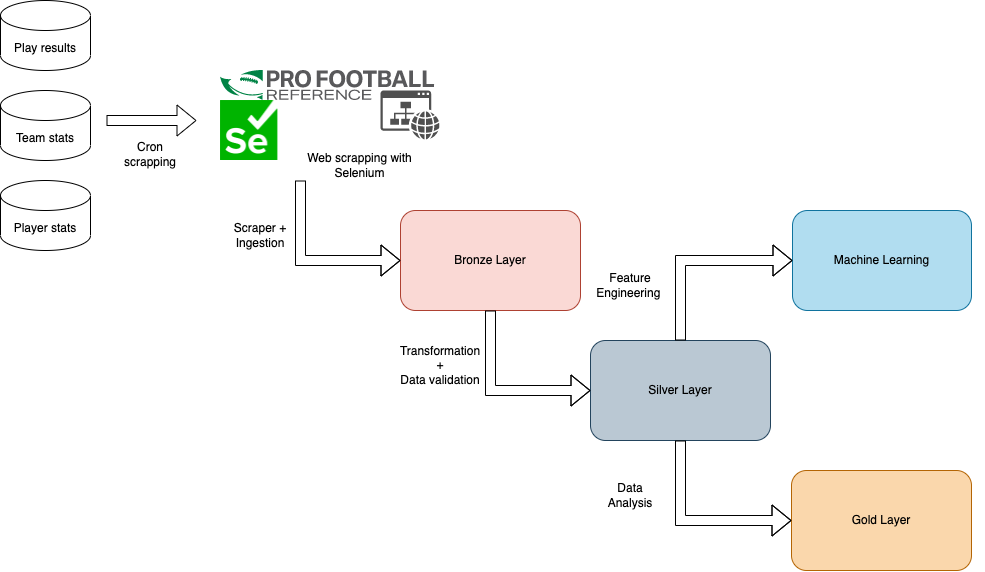

The diagram above was exported from draw.io. Its source (the exported page's mxGraphModel, read from the mxfile embedded in the PNG):
<mxGraphModel dx="2224" dy="2040" grid="1" gridSize="10" guides="1" tooltips="1" connect="1" arrows="1" fold="1" page="1" pageScale="1" pageWidth="827" pageHeight="1169" math="0" shadow="0">
  <root>
    <mxCell id="0" />
    <mxCell id="1" parent="0" />
    <mxCell id="bLW66mIDYy1tn_FYehIX-19" value="" style="group" vertex="1" connectable="0" parent="1">
      <mxGeometry x="50" y="20" width="764" height="500" as="geometry" />
    </mxCell>
    <mxCell id="bLW66mIDYy1tn_FYehIX-6" value="" style="group" vertex="1" connectable="0" parent="bLW66mIDYy1tn_FYehIX-19">
      <mxGeometry width="219" height="110" as="geometry" />
    </mxCell>
    <mxCell id="bLW66mIDYy1tn_FYehIX-2" value="" style="shape=image;verticalLabelPosition=bottom;labelBackgroundColor=default;verticalAlign=top;aspect=fixed;imageAspect=0;image=https://cdn.ssref.net/req/202304191/logos/pfr-logo.svg;" vertex="1" parent="bLW66mIDYy1tn_FYehIX-6">
      <mxGeometry width="214.29" height="30" as="geometry" />
    </mxCell>
    <mxCell id="bLW66mIDYy1tn_FYehIX-3" value="" style="sketch=0;pointerEvents=1;shadow=0;dashed=0;html=1;strokeColor=none;fillColor=#505050;labelPosition=center;verticalLabelPosition=bottom;verticalAlign=top;outlineConnect=0;align=center;shape=mxgraph.office.concepts.website;" vertex="1" parent="bLW66mIDYy1tn_FYehIX-6">
      <mxGeometry x="160" y="20" width="59" height="49" as="geometry" />
    </mxCell>
    <mxCell id="bLW66mIDYy1tn_FYehIX-4" value="" style="shape=image;verticalLabelPosition=bottom;labelBackgroundColor=default;verticalAlign=top;aspect=fixed;imageAspect=0;image=https://upload.wikimedia.org/wikipedia/commons/d/d5/Selenium_Logo.png;" vertex="1" parent="bLW66mIDYy1tn_FYehIX-6">
      <mxGeometry y="30" width="57.4" height="60" as="geometry" />
    </mxCell>
    <mxCell id="bLW66mIDYy1tn_FYehIX-5" value="Web scrapping with Selenium" style="text;html=1;strokeColor=none;fillColor=none;align=center;verticalAlign=middle;whiteSpace=wrap;rounded=0;" vertex="1" parent="bLW66mIDYy1tn_FYehIX-6">
      <mxGeometry x="80" y="80" width="119" height="30" as="geometry" />
    </mxCell>
    <mxCell id="bLW66mIDYy1tn_FYehIX-7" value="Bronze Layer" style="rounded=1;whiteSpace=wrap;html=1;fillColor=#fad9d5;strokeColor=#ae4132;" vertex="1" parent="bLW66mIDYy1tn_FYehIX-19">
      <mxGeometry x="180" y="140" width="180" height="100" as="geometry" />
    </mxCell>
    <mxCell id="bLW66mIDYy1tn_FYehIX-9" value="" style="shape=flexArrow;endArrow=classic;html=1;rounded=0;exitX=0;exitY=1;exitDx=0;exitDy=0;entryX=0;entryY=0.5;entryDx=0;entryDy=0;" edge="1" parent="bLW66mIDYy1tn_FYehIX-19" source="bLW66mIDYy1tn_FYehIX-5" target="bLW66mIDYy1tn_FYehIX-7">
      <mxGeometry width="50" height="50" relative="1" as="geometry">
        <mxPoint x="110" y="130" as="sourcePoint" />
        <mxPoint x="250" y="189.23000000000002" as="targetPoint" />
        <Array as="points">
          <mxPoint x="80" y="190" />
        </Array>
      </mxGeometry>
    </mxCell>
    <mxCell id="bLW66mIDYy1tn_FYehIX-15" value="Silver Layer" style="rounded=1;whiteSpace=wrap;html=1;fillColor=#bac8d3;strokeColor=#23445d;" vertex="1" parent="bLW66mIDYy1tn_FYehIX-19">
      <mxGeometry x="370" y="270" width="180" height="100" as="geometry" />
    </mxCell>
    <mxCell id="bLW66mIDYy1tn_FYehIX-16" value="Gold Layer" style="rounded=1;whiteSpace=wrap;html=1;fillColor=#fad7ac;strokeColor=#b46504;" vertex="1" parent="bLW66mIDYy1tn_FYehIX-19">
      <mxGeometry x="571" y="400" width="180" height="100" as="geometry" />
    </mxCell>
    <mxCell id="bLW66mIDYy1tn_FYehIX-17" value="" style="shape=flexArrow;endArrow=classic;html=1;rounded=0;exitX=0.5;exitY=1;exitDx=0;exitDy=0;entryX=0;entryY=0.5;entryDx=0;entryDy=0;" edge="1" parent="bLW66mIDYy1tn_FYehIX-19" source="bLW66mIDYy1tn_FYehIX-7" target="bLW66mIDYy1tn_FYehIX-15">
      <mxGeometry width="50" height="50" relative="1" as="geometry">
        <mxPoint x="270" y="240" as="sourcePoint" />
        <mxPoint x="370" y="320" as="targetPoint" />
        <Array as="points">
          <mxPoint x="270" y="320" />
        </Array>
      </mxGeometry>
    </mxCell>
    <mxCell id="bLW66mIDYy1tn_FYehIX-18" value="" style="shape=flexArrow;endArrow=classic;html=1;rounded=0;exitX=0.5;exitY=1;exitDx=0;exitDy=0;entryX=0;entryY=0.5;entryDx=0;entryDy=0;" edge="1" parent="bLW66mIDYy1tn_FYehIX-19" source="bLW66mIDYy1tn_FYehIX-15" target="bLW66mIDYy1tn_FYehIX-16">
      <mxGeometry width="50" height="50" relative="1" as="geometry">
        <mxPoint x="440" y="390" as="sourcePoint" />
        <mxPoint x="570" y="450" as="targetPoint" />
        <Array as="points">
          <mxPoint x="460" y="450" />
        </Array>
      </mxGeometry>
    </mxCell>
    <mxCell id="bLW66mIDYy1tn_FYehIX-20" value="Machine Learning" style="rounded=1;whiteSpace=wrap;html=1;fillColor=#b1ddf0;strokeColor=#10739e;" vertex="1" parent="bLW66mIDYy1tn_FYehIX-19">
      <mxGeometry x="572" y="140" width="179" height="100" as="geometry" />
    </mxCell>
    <mxCell id="bLW66mIDYy1tn_FYehIX-21" value="" style="shape=flexArrow;endArrow=classic;html=1;rounded=0;exitX=0.5;exitY=0;exitDx=0;exitDy=0;entryX=0;entryY=0.5;entryDx=0;entryDy=0;" edge="1" parent="bLW66mIDYy1tn_FYehIX-19" source="bLW66mIDYy1tn_FYehIX-15" target="bLW66mIDYy1tn_FYehIX-20">
      <mxGeometry width="50" height="50" relative="1" as="geometry">
        <mxPoint x="470" y="380" as="sourcePoint" />
        <mxPoint x="581" y="460" as="targetPoint" />
        <Array as="points">
          <mxPoint x="460" y="190" />
        </Array>
      </mxGeometry>
    </mxCell>
    <mxCell id="bLW66mIDYy1tn_FYehIX-22" value="Scraper + Ingestion" style="text;html=1;strokeColor=none;fillColor=none;align=center;verticalAlign=middle;whiteSpace=wrap;rounded=0;" vertex="1" parent="bLW66mIDYy1tn_FYehIX-19">
      <mxGeometry x="10" y="150" width="60" height="30" as="geometry" />
    </mxCell>
    <mxCell id="bLW66mIDYy1tn_FYehIX-23" value="Transformation +&lt;br&gt;Data validation" style="text;html=1;strokeColor=none;fillColor=none;align=center;verticalAlign=middle;whiteSpace=wrap;rounded=0;" vertex="1" parent="bLW66mIDYy1tn_FYehIX-19">
      <mxGeometry x="190" y="280" width="60" height="30" as="geometry" />
    </mxCell>
    <mxCell id="bLW66mIDYy1tn_FYehIX-24" value="Data Analysis" style="text;html=1;strokeColor=none;fillColor=none;align=center;verticalAlign=middle;whiteSpace=wrap;rounded=0;" vertex="1" parent="bLW66mIDYy1tn_FYehIX-19">
      <mxGeometry x="380" y="410" width="60" height="30" as="geometry" />
    </mxCell>
    <mxCell id="bLW66mIDYy1tn_FYehIX-25" value="Feature Engineering&amp;nbsp;" style="text;html=1;strokeColor=none;fillColor=none;align=center;verticalAlign=middle;whiteSpace=wrap;rounded=0;" vertex="1" parent="bLW66mIDYy1tn_FYehIX-19">
      <mxGeometry x="380" y="200" width="60" height="30" as="geometry" />
    </mxCell>
    <mxCell id="bLW66mIDYy1tn_FYehIX-26" value="Play results" style="shape=cylinder3;whiteSpace=wrap;html=1;boundedLbl=1;backgroundOutline=1;size=15;" vertex="1" parent="1">
      <mxGeometry x="-170" y="-50" width="90" height="70" as="geometry" />
    </mxCell>
    <mxCell id="bLW66mIDYy1tn_FYehIX-27" value="Team stats" style="shape=cylinder3;whiteSpace=wrap;html=1;boundedLbl=1;backgroundOutline=1;size=15;" vertex="1" parent="1">
      <mxGeometry x="-170" y="40" width="90" height="70" as="geometry" />
    </mxCell>
    <mxCell id="bLW66mIDYy1tn_FYehIX-28" value="Player stats" style="shape=cylinder3;whiteSpace=wrap;html=1;boundedLbl=1;backgroundOutline=1;size=15;" vertex="1" parent="1">
      <mxGeometry x="-170" y="130" width="90" height="70" as="geometry" />
    </mxCell>
    <mxCell id="bLW66mIDYy1tn_FYehIX-30" value="" style="shape=flexArrow;endArrow=classic;html=1;rounded=0;" edge="1" parent="1">
      <mxGeometry width="50" height="50" relative="1" as="geometry">
        <mxPoint x="-64" y="70" as="sourcePoint" />
        <mxPoint x="26" y="70" as="targetPoint" />
      </mxGeometry>
    </mxCell>
    <mxCell id="bLW66mIDYy1tn_FYehIX-31" value="Cron scrapping" style="text;html=1;strokeColor=none;fillColor=none;align=center;verticalAlign=middle;whiteSpace=wrap;rounded=0;" vertex="1" parent="1">
      <mxGeometry x="-50" y="89" width="60" height="30" as="geometry" />
    </mxCell>
  </root>
</mxGraphModel>